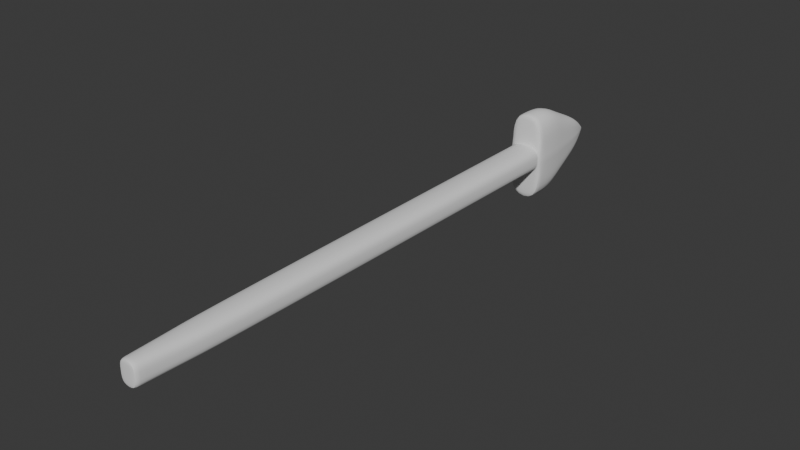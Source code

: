 # Source: Arrow.blend  (saved by Blender 5.0.118; exported with 4.5.12 LTS)
import bpy
from mathutils import Matrix  # noqa: F401  (used for matrix-valued properties, if any)

bpy.ops.wm.read_factory_settings(use_empty=True)
scene = bpy.context.scene
scene.name = 'Scene'

# ---- collections
col_collection = bpy.data.collections.new('Collection'); scene.collection.children.link(col_collection)

# ---- node groups
ng_smooth_by_angle = bpy.data.node_groups.new('Smooth by Angle', 'GeometryNodeTree')
_s = ng_smooth_by_angle.interface.new_socket(name='Mesh', in_out='OUTPUT', socket_type='NodeSocketGeometry')
_s = ng_smooth_by_angle.interface.new_socket(name='Mesh', in_out='INPUT', socket_type='NodeSocketGeometry')
_s = ng_smooth_by_angle.interface.new_socket(name='Angle', in_out='INPUT', socket_type='NodeSocketFloat')
_s.subtype = 'ANGLE'
_s.default_value = 0.5236
_s.min_value = 0.0
_s.max_value = 3.142
_s.description = 'Maximum face angle for smooth edges'
_s = ng_smooth_by_angle.interface.new_socket(name='Ignore Sharpness', in_out='INPUT', socket_type='NodeSocketBool')
_s.force_non_field = True
ng_smooth_by_angle.is_modifier = True
_N = ng_smooth_by_angle.nodes; _L = ng_smooth_by_angle.links
n0 = _N.new('GeometryNodeSetShadeSmooth'); n0.name = 'Set Shade Smooth'; n0.location = (120, -80)
n0.domain = 'EDGE'
n1 = _N.new('GeometryNodeSetShadeSmooth'); n1.name = 'Set Shade Smooth.001'; n1.location = (300, -80)
n2 = _N.new('NodeGroupOutput'); n2.name = 'Group Output'; n2.location = (480, -80)
n3 = _N.new('GeometryNodeInputMeshEdgeAngle'); n3.name = 'Edge Angle'; n3.location = (-440, -240)
n4 = _N.new('NodeGroupInput'); n4.name = 'Group Input'; n4.location = (-80, -80)
n5 = _N.new('GeometryNodeInputEdgeSmooth'); n5.name = 'Is Edge Smooth'; n5.location = (-260, -120)
n6 = _N.new('GeometryNodeInputShadeSmooth'); n6.name = 'Is Shade Smooth'; n6.location = (-440, -397)
n7 = _N.new('FunctionNodeCompare'); n7.name = 'Compare'; n7.location = (-260, -260)
n7.operation = 'LESS_EQUAL'
n7.inputs[6].default_value = (0.0, 0.0, 0.0, 0.0)
n7.inputs[7].default_value = (0.0, 0.0, 0.0, 0.0)
n8 = _N.new('FunctionNodeBooleanMath'); n8.name = 'Boolean Math.001'; n8.location = (-80, -260)
n9 = _N.new('NodeGroupInput'); n9.name = 'Group Input.001'; n9.location = (-440, -329)
n10 = _N.new('NodeGroupInput'); n10.name = 'Group Input.002'; n10.location = (-259, -189)
n11 = _N.new('FunctionNodeBooleanMath'); n11.name = 'Boolean Math'; n11.location = (-80, -149)
n11.operation = 'OR'
n12 = _N.new('FunctionNodeBooleanMath'); n12.name = 'Boolean Math.002'; n12.location = (-260, -380)
n12.operation = 'OR'
n13 = _N.new('NodeGroupInput'); n13.name = 'Group Input.003'; n13.location = (-440, -460)
_L.new(n3.outputs[0], n7.inputs[0])
_L.new(n1.outputs[0], n2.inputs[0])
_L.new(n9.outputs[1], n7.inputs[1])
_L.new(n7.outputs[0], n8.inputs[0])
_L.new(n4.outputs[0], n0.inputs[0])
_L.new(n0.outputs[0], n1.inputs[0])
_L.new(n8.outputs[0], n0.inputs[2])
_L.new(n10.outputs[2], n11.inputs[1])
_L.new(n5.outputs[0], n11.inputs[0])
_L.new(n11.outputs[0], n0.inputs[1])
_L.new(n13.outputs[2], n12.inputs[1])
_L.new(n6.outputs[0], n12.inputs[0])
_L.new(n12.outputs[0], n8.inputs[1])
n2.is_active_output = True

# ---- world
world_world = bpy.data.worlds.new('World'); scene.world = world_world
world_world.use_nodes = True; world_world.node_tree.nodes.clear()
_N = world_world.node_tree.nodes; _L = world_world.node_tree.links
n0 = _N.new('ShaderNodeOutputWorld'); n0.name = 'World Output'; n0.location = (200, 100)
n1 = _N.new('ShaderNodeBackground'); n1.name = 'Background'; n1.location = (-200, 100)
n1.inputs[0].default_value = (0.05088, 0.05088, 0.05088, 1.0)
_L.new(n1.outputs[0], n0.inputs[0])
n0.is_active_output = True
world_world.color = (0.05088, 0.05088, 0.05088)
world_world.sun_shadow_jitter_overblur = 0.0

# ---- meshes
me_cube_001 = bpy.data.meshes.new('Cube.001')
me_cube_001.from_pydata([(-0.8751, -50.09, 1.213), (-1.591, 1.296, 1.664), (0.8751, -50.09, 1.213), (1.689, 1.279, 1.664), (-1.551, -1.478, 1.362), (1.551, -1.478, 1.362), (-1.551, -1.478, 4.52), (-1.385, 1.296, 4.634), (1.496, 1.279, 4.634), (1.551, -1.478, 4.52), (-0.1282, 8.62, 0.02433), (0.1282, 8.62, 0.02433), (-0.1282, 8.62, 0.07093), (0.1282, 8.62, 0.07093), (0.8751, -49.94, 1.213), (-0.8751, -49.94, 1.213), (-1.768, -1.206, 1.362), (1.763, -1.206, 1.362), (-1.551, -1.206, 4.52), (1.551, -1.206, 4.52), (0.9279, 6.851, 0.6145), (-0.6311, 6.851, 1.791), (-0.7211, 6.851, 0.6145), (0.8173, 6.851, 1.791), (-0.261, 8.607, 0.1454), (0.261, 8.607, 0.1454), (0.261, 8.607, 0.04988), (-0.261, 8.607, 0.04988), (0.319, 8.598, 0.05418), (-0.3241, 8.598, 0.05418), (-0.2824, 8.598, 0.1579), (0.2824, 8.598, 0.1579), (-1.551, -2.035, 1.362), (1.551, -2.035, 1.362), (-1.551, -1.599, 1.362), (1.551, -1.599, 1.362), (1.396, 3.671, 1.111), (-1.343, 3.704, 1.111), (-1.178, 3.704, 3.238), (1.228, 3.671, 3.238), (-0.8751, -50.09, 0.0), (-1.67, 1.296, 0.0), (1.764, 1.279, 0.0), (0.8751, -50.09, 0.0), (1.551, -1.478, 0.0), (-1.551, -1.478, 0.0), (-0.1282, 8.62, 0.0), (0.1282, 8.62, 0.0), (-0.8751, -49.94, 0.0), (0.8751, -49.94, 0.0), (1.845, -1.206, 0.0), (-1.852, -1.206, 0.0), (-0.7558, 6.851, 0.0), (0.9706, 6.851, 0.0), (-0.261, 8.607, 0.0), (0.261, 8.607, 0.0), (0.3331, 8.598, 0.0), (-0.3402, 8.598, 0.0), (1.551, -2.035, 0.0), (-1.551, -2.035, 0.0), (1.551, -1.599, 0.0), (-1.551, -1.599, 0.0), (1.461, 3.671, 0.0), (-1.407, 3.704, 0.0), (1.213, -44.92, 1.188), (-1.213, -44.92, 1.188), (1.213, -44.92, 0.0), (-1.213, -44.92, 0.0), (-1.382, -42.41, 1.248), (-1.382, -42.41, 0.0), (1.382, -42.41, 1.248), (1.382, -42.41, 0.0)], [], [(51, 16, 1, 41), (49, 14, 2, 43), (43, 2, 0, 40), (14, 15, 0, 2), (17, 3, 8, 19), (50, 17, 5, 44), (61, 34, 4, 45), (19, 18, 6, 9), (27, 24, 12, 10), (16, 4, 6, 18), (4, 5, 9, 6), (46, 10, 11, 47), (11, 10, 12, 13), (24, 25, 13, 12), (54, 27, 10, 46), (25, 26, 11, 13), (40, 0, 15, 48), (64, 65, 15, 14), (66, 64, 14, 49), (1, 16, 18, 7), (8, 7, 18, 19), (42, 3, 17, 50), (5, 17, 19, 9), (45, 4, 16, 51), (39, 36, 20, 23), (63, 37, 22, 52), (38, 39, 23, 21), (37, 38, 21, 22), (31, 28, 26, 25), (57, 29, 27, 54), (30, 31, 25, 24), (29, 30, 24, 27), (22, 21, 30, 29), (21, 23, 31, 30), (52, 22, 29, 57), (23, 20, 28, 31), (60, 35, 33, 58), (35, 34, 32, 33), (69, 68, 32, 59), (5, 4, 34, 35), (44, 5, 35, 60), (59, 32, 34, 61), (1, 7, 38, 37), (7, 8, 39, 38), (41, 1, 37, 63), (8, 3, 36, 39), (28, 56, 55, 26), (36, 62, 53, 20), (20, 53, 56, 28), (26, 55, 47, 11), (3, 42, 62, 36), (48, 15, 65, 67), (71, 70, 64, 66), (70, 68, 65, 64), (33, 32, 68, 70), (58, 33, 70, 71), (67, 65, 68, 69)])
me_cube_001.polygons.foreach_set('use_smooth', [True] * 57)
_uv = me_cube_001.uv_layers.new(name='UVMap')
_uv.uv.foreach_set('vector', [0.5, 0.216, 0.625, 0.216, 0.625, 0.25, 0.5, 0.25, 0.5, 0.7446, 0.625, 0.7446, 0.625, 0.75, 0.5, 0.75, 0.5, 0.75, 0.625, 0.75, 0.625, 1.0, 0.5, 1.0, 0.625, 0.7446, 0.875, 0.7446, 0.875, 0.75, 0.625, 0.75, 0.625, 0.534, 0.625, 0.5, 0.625, 0.5, 0.625, 0.534, 0.5, 0.534, 0.625, 0.534, 0.625, 0.5393, 0.5, 0.5393, 0.5, 0.2083, 0.625, 0.2083, 0.625, 0.2107, 0.5, 0.2107, 0.625, 0.534, 0.875, 0.534, 0.875, 0.5393, 0.625, 0.5393, 0.625, 0.25, 0.625, 0.25, 0.625, 0.25, 0.625, 0.25, 0.625, 0.216, 0.625, 0.2107, 0.625, 0.2107, 0.625, 0.216, 0.875, 0.5393, 0.625, 0.5393, 0.625, 0.5393, 0.875, 0.5393, 0.5, 0.25, 0.625, 0.25, 0.625, 0.5, 0.5, 0.5, 0.625, 0.5, 0.625, 0.25, 0.625, 0.25, 0.625, 0.5, 0.875, 0.5, 0.625, 0.5, 0.625, 0.5, 0.875, 0.5, 0.5, 0.25, 0.625, 0.25, 0.625, 0.25, 0.5, 0.25, 0.625, 0.5, 0.625, 0.5, 0.625, 0.5, 0.625, 0.5, 0.5, 0.0, 0.625, 0.0, 0.625, 0.005357, 0.5, 0.005357, 0.625, 0.6474, 0.875, 0.6474, 0.875, 0.7446, 0.625, 0.7446, 0.5, 0.6474, 0.625, 0.6474, 0.625, 0.7446, 0.5, 0.7446, 0.625, 0.25, 0.625, 0.216, 0.625, 0.216, 0.625, 0.25, 0.625, 0.5, 0.875, 0.5, 0.875, 0.534, 0.625, 0.534, 0.5, 0.5, 0.625, 0.5, 0.625, 0.534, 0.5, 0.534, 0.625, 0.5393, 0.625, 0.534, 0.625, 0.534, 0.625, 0.5393, 0.5, 0.2107, 0.625, 0.2107, 0.625, 0.216, 0.5, 0.216, 0.625, 0.5, 0.625, 0.5, 0.625, 0.5, 0.625, 0.5, 0.5, 0.25, 0.625, 0.25, 0.625, 0.25, 0.5, 0.25, 0.875, 0.5, 0.625, 0.5, 0.625, 0.5, 0.875, 0.5, 0.625, 0.25, 0.625, 0.25, 0.625, 0.25, 0.625, 0.25, 0.625, 0.5, 0.625, 0.5, 0.625, 0.5, 0.625, 0.5, 0.5, 0.25, 0.625, 0.25, 0.625, 0.25, 0.5, 0.25, 0.875, 0.5, 0.625, 0.5, 0.625, 0.5, 0.875, 0.5, 0.625, 0.25, 0.625, 0.25, 0.625, 0.25, 0.625, 0.25, 0.625, 0.25, 0.625, 0.25, 0.625, 0.25, 0.625, 0.25, 0.875, 0.5, 0.625, 0.5, 0.625, 0.5, 0.875, 0.5, 0.5, 0.25, 0.625, 0.25, 0.625, 0.25, 0.5, 0.25, 0.625, 0.5, 0.625, 0.5, 0.625, 0.5, 0.625, 0.5, 0.5, 0.5417, 0.625, 0.5417, 0.625, 0.5502, 0.5, 0.5502, 0.625, 0.5417, 0.875, 0.5417, 0.875, 0.5502, 0.625, 0.5502, 0.5, 0.1512, 0.625, 0.1512, 0.625, 0.1998, 0.5, 0.1998, 0.625, 0.5393, 0.875, 0.5393, 0.875, 0.5417, 0.625, 0.5417, 0.5, 0.5393, 0.625, 0.5393, 0.625, 0.5417, 0.5, 0.5417, 0.5, 0.1998, 0.625, 0.1998, 0.625, 0.2083, 0.5, 0.2083, 0.625, 0.25, 0.625, 0.25, 0.625, 0.25, 0.625, 0.25, 0.875, 0.5, 0.625, 0.5, 0.625, 0.5, 0.875, 0.5, 0.5, 0.25, 0.625, 0.25, 0.625, 0.25, 0.5, 0.25, 0.625, 0.5, 0.625, 0.5, 0.625, 0.5, 0.625, 0.5, 0.625, 0.5, 0.5, 0.5, 0.5, 0.5, 0.625, 0.5, 0.625, 0.5, 0.5, 0.5, 0.5, 0.5, 0.625, 0.5, 0.625, 0.5, 0.5, 0.5, 0.5, 0.5, 0.625, 0.5, 0.625, 0.5, 0.5, 0.5, 0.5, 0.5, 0.625, 0.5, 0.625, 0.5, 0.5, 0.5, 0.5, 0.5, 0.625, 0.5, 0.5, 0.005357, 0.625, 0.005357, 0.625, 0.1026, 0.5, 0.1026, 0.5, 0.5988, 0.625, 0.5988, 0.625, 0.6474, 0.5, 0.6474, 0.625, 0.5988, 0.875, 0.5988, 0.875, 0.6474, 0.625, 0.6474, 0.625, 0.5502, 0.875, 0.5502, 0.875, 0.5988, 0.625, 0.5988, 0.5, 0.5502, 0.625, 0.5502, 0.625, 0.5988, 0.5, 0.5988, 0.5, 0.1026, 0.625, 0.1026, 0.625, 0.1512, 0.5, 0.1512])
me_cube_001.update()

# ---- objects
ob_arrow = bpy.data.objects.new('Arrow', me_cube_001)

# ---- transforms, parenting, visibility, modifiers, constraints
ob_arrow.location = (0.0, 1.025, 0.0)
_m = ob_arrow.modifiers.new('Subdivision', 'SUBSURF')
_m.levels = 2
_m = ob_arrow.modifiers.new('Mirror', 'MIRROR')
_m.use_axis = (False, False, True)
_m.use_clip = True
_m = ob_arrow.modifiers.new('Smooth by Angle', 'NODES')
_m.node_group = ng_smooth_by_angle
_m.use_pin_to_last = True
_m.show_group_selector = False

# ---- collection membership
col_collection.objects.link(ob_arrow)

# ---- scene / render settings (as saved in the file)
scene.frame_start = 1; scene.frame_end = 250; scene.frame_set(1)
scene.render.engine = 'BLENDER_EEVEE_NEXT'
scene.render.bake_bias = 0.0
scene.render.bake_samples = 0
scene.cycles.sampling_pattern = 'TABULATED_SOBOL'
scene.eevee.use_volume_custom_range = False
bpy.context.view_layer.update()

# ---- added for rendering (the .blend has no active camera and no usable light): camera, sun
cam_auto = bpy.data.cameras.new('AutoCamera')
cam_auto.lens = 50.0
cam_auto.sensor_width = 36.0
cam_auto.clip_end = 1000.0
ob_auto_camera = bpy.data.objects.new('AutoCamera', cam_auto)
scene.collection.objects.link(ob_auto_camera)
ob_auto_camera.location = (55.041, -85.7422, 44.0227)
ob_auto_camera.rotation_euler = (1.09748, -7.21219e-08, 0.694738)
scene.camera = ob_auto_camera
light_auto_sun = bpy.data.lights.new('AutoSun', 'SUN')
light_auto_sun.energy = 3.0
light_auto_sun.angle = 0.0523599
ob_auto_sun = bpy.data.objects.new('AutoSun', light_auto_sun)
scene.collection.objects.link(ob_auto_sun)
ob_auto_sun.rotation_euler = (0.872665, 0.174533, 0.523599)
bpy.context.view_layer.update()
